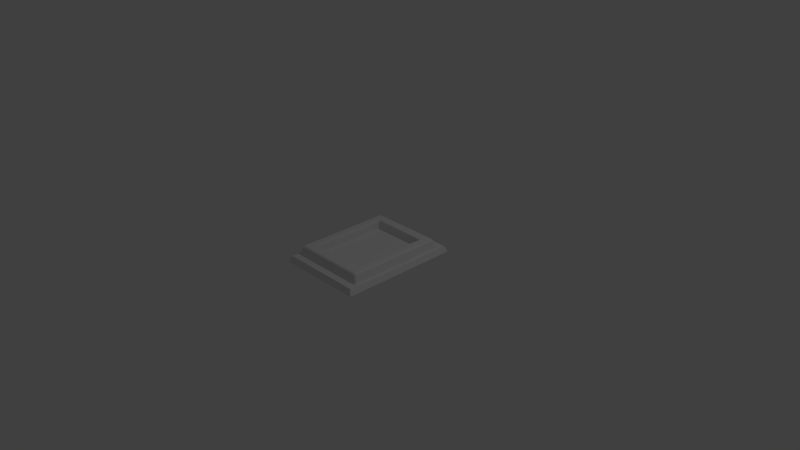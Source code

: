 # Source: MemDisplay.blend  (saved by Blender 2.79.0; exported with 4.5.12 LTS)
import bpy
from mathutils import Matrix  # noqa: F401  (used for matrix-valued properties, if any)

bpy.ops.wm.read_factory_settings(use_empty=True)
scene = bpy.context.scene
scene.name = 'Scene'

# ---- collections
col_collection_1 = bpy.data.collections.new('Collection 1'); scene.collection.children.link(col_collection_1)

# ---- materials (node trees are filled in below, after node groups)
mat_material = bpy.data.materials.new('Material')
mat_material.alpha_threshold = 0.0
mat_material.use_transparent_shadow = False
mat_material.roughness = 0.5
mat_material.line_color = (0.0, 0.0, 0.0, 1.0)

# ---- material node trees

# ---- world
world_world = bpy.data.worlds.new('World'); scene.world = world_world
world_world.color = (0.05088, 0.05088, 0.05088)
world_world.use_sun_shadow = False
world_world.sun_shadow_jitter_overblur = 0.0
world_world.cycles.sampling_method = 'MANUAL'

# ---- cameras
cam_camera = bpy.data.cameras.new('Camera')
cam_camera.clip_end = 100.0
cam_camera.lens = 35.0
cam_camera.sensor_width = 32.0
cam_camera.sensor_height = 18.0
cam_camera.ortho_scale = 7.314
cam_camera.dof.focus_distance = 0.0
cam_camera.dof.aperture_fstop = 128.0

# ---- lights
light_lamp = bpy.data.lights.new('Lamp', 'POINT')
light_lamp.transmission_factor = 0.0
light_lamp.cutoff_distance = 30.0
light_lamp.energy = 100.0
light_lamp.shadow_buffer_clip_start = 1.001
light_lamp.shadow_soft_size = 0.1
light_lamp.shadow_maximum_resolution = 0.006
light_lamp.use_absolute_resolution = True

# ---- meshes
me_cube_001 = bpy.data.meshes.new('Cube.001')
me_cube_001.from_pydata([(0.5362, -0.6679, 0.03824), (0.5145, -0.6954, 0.03824), (0.5299, -0.6873, 0.03824), (0.5088, -0.6428, 0.1471), (0.4819, -0.637, 0.167), (0.4872, -0.6703, 0.1468), (0.4985, -0.6385, 0.1612), (0.4963, -0.655, 0.1585), (0.4833, -0.658, 0.161), (0.5023, -0.6621, 0.147), (-0.5208, -0.6954, 0.03824), (-0.5425, -0.6679, 0.03824), (-0.5362, -0.6873, 0.03824), (-0.4882, -0.637, 0.167), (-0.5151, -0.6428, 0.1471), (-0.4935, -0.6703, 0.1468), (-0.5048, -0.6385, 0.1612), (-0.5026, -0.655, 0.1585), (-0.5086, -0.6621, 0.147), (-0.4895, -0.658, 0.161), (0.5145, 0.6912, 0.03824), (0.5362, 0.6637, 0.03824), (0.5299, 0.6831, 0.03824), (0.4819, 0.6328, 0.167), (0.5088, 0.6386, 0.1471), (0.4872, 0.6661, 0.1468), (0.4985, 0.6343, 0.1612), (0.4963, 0.6509, 0.1585), (0.5023, 0.6579, 0.147), (0.4833, 0.6538, 0.161), (-0.5425, 0.6637, 0.03824), (-0.5208, 0.6912, 0.03824), (-0.5362, 0.6831, 0.03824), (-0.4882, 0.6328, 0.167), (-0.4872, 0.6661, 0.1468), (-0.5151, 0.6386, 0.1471), (-0.4895, 0.6538, 0.161), (-0.5026, 0.6509, 0.1585), (-0.5086, 0.6579, 0.147), (-0.5048, 0.6343, 0.1612), (0.376, -0.5213, 0.01761), (-0.3864, -0.5213, 0.01761), (-0.3864, 0.5276, 0.01761), (0.376, 0.5276, 0.01761), (0.376, -0.5213, 0.1499), (0.3946, -0.5407, 0.167), (0.3814, -0.527, 0.162), (-0.3864, -0.5213, 0.1499), (-0.4035, -0.5407, 0.167), (-0.3914, -0.527, 0.162), (-0.3864, 0.5276, 0.1499), (-0.4051, 0.547, 0.167), (-0.3919, 0.5332, 0.162), (0.3946, 0.5495, 0.167), (0.376, 0.5276, 0.1499), (0.3814, 0.534, 0.162)], [], [(21, 24, 3, 0), (31, 34, 25, 20), (47, 44, 40, 41), (11, 14, 35, 30), (3, 6, 7, 9), (4, 8, 7, 6), (5, 9, 7, 8), (13, 16, 17, 19), (14, 18, 17, 16), (15, 19, 17, 18), (23, 26, 27, 29), (24, 28, 27, 26), (25, 29, 27, 28), (33, 36, 37, 39), (34, 38, 37, 36), (35, 39, 37, 38), (0, 3, 9, 2), (2, 9, 5, 1), (4, 13, 19, 8), (8, 19, 15, 5), (14, 11, 12, 18), (18, 12, 10, 15), (13, 33, 39, 16), (16, 39, 35, 14), (34, 31, 32, 38), (38, 32, 30, 35), (33, 23, 29, 36), (36, 29, 25, 34), (24, 21, 22, 28), (28, 22, 20, 25), (23, 4, 6, 26), (26, 6, 3, 24), (1, 5, 15, 10), (33, 51, 53, 45, 4, 23), (54, 50, 42, 43), (4, 45, 48, 51, 33, 13), (50, 47, 41, 42), (45, 53, 55, 46), (46, 55, 54, 44), (48, 45, 46, 49), (49, 46, 44, 47), (51, 48, 49, 52), (52, 49, 47, 50), (53, 51, 52, 55), (55, 52, 50, 54), (44, 54, 43, 40)])
_uv = me_cube_001.uv_layers.new(name='UVMap')
_uv.uv.foreach_set('vector', [0.918, 0.0005291, 0.8944, 0.07469, 0.1158, 0.07509, 0.09161, 9.067e-05, 0.9999, 0.7496, 0.9243, 0.7205, 0.9168, 0.09465, 0.992, 0.06871, 0.1852, 0.6459, 0.1987, 0.1794, 0.2812, 0.2532, 0.2523, 0.5636, 0.075, 0.8224, 0.09976, 0.746, 0.902, 0.7452, 0.9275, 0.8224, 0.1158, 0.07509, 0.1196, 0.08773, 0.1072, 0.08842, 0.1013, 0.07857, 0.1206, 0.1003, 0.1059, 0.09832, 0.1072, 0.08842, 0.1196, 0.08773, 0.09348, 0.09487, 0.09737, 0.08345, 0.1072, 0.08842, 0.1059, 0.09832, 0.1049, 0.7203, 0.1038, 0.733, 0.09101, 0.7321, 0.08993, 0.7219, 0.09976, 0.746, 0.08488, 0.7423, 0.09101, 0.7321, 0.1038, 0.733, 0.07719, 0.7249, 0.08993, 0.7219, 0.09101, 0.7321, 0.08063, 0.7368, 0.8895, 0.09984, 0.8906, 0.08734, 0.903, 0.08801, 0.9043, 0.09798, 0.8944, 0.07469, 0.9088, 0.07811, 0.903, 0.08801, 0.8906, 0.08734, 0.9168, 0.09465, 0.9043, 0.09798, 0.903, 0.08801, 0.913, 0.08305, 0.8969, 0.7198, 0.9117, 0.7215, 0.9106, 0.7314, 0.898, 0.7324, 0.9243, 0.7205, 0.9202, 0.7366, 0.9106, 0.7314, 0.9117, 0.7215, 0.902, 0.7452, 0.898, 0.7324, 0.9106, 0.7314, 0.9169, 0.7414, 0.09161, 9.067e-05, 0.1158, 0.07509, 0.1013, 0.07857, 0.07763, 0.002446, 0.02291, 0.05656, 0.09737, 0.08345, 0.09348, 0.09487, 0.02012, 0.06816, 0.1206, 0.1003, 0.1049, 0.7203, 0.08993, 0.7219, 0.1059, 0.09832, 0.1059, 0.09832, 0.08993, 0.7219, 0.07719, 0.7249, 0.09348, 0.09487, 0.09976, 0.746, 0.075, 0.8224, 0.06074, 0.82, 0.08488, 0.7423, 0.08063, 0.7368, 0.002327, 0.7604, 9.067e-05, 0.7483, 0.07719, 0.7249, 0.1049, 0.7203, 0.8969, 0.7198, 0.898, 0.7324, 0.1038, 0.733, 0.1038, 0.733, 0.898, 0.7324, 0.902, 0.7452, 0.09976, 0.746, 0.9243, 0.7205, 0.9999, 0.7496, 0.9974, 0.7616, 0.9202, 0.7366, 0.9169, 0.7414, 0.9419, 0.8198, 0.9275, 0.8224, 0.902, 0.7452, 0.8969, 0.7198, 0.8895, 0.09984, 0.9043, 0.09798, 0.9117, 0.7215, 0.9117, 0.7215, 0.9043, 0.09798, 0.9168, 0.09465, 0.9243, 0.7205, 0.8944, 0.07469, 0.918, 0.0005291, 0.9319, 0.002791, 0.9088, 0.07811, 0.913, 0.08305, 0.9893, 0.05684, 0.992, 0.06871, 0.9168, 0.09465, 0.8895, 0.09984, 0.1206, 0.1003, 0.1196, 0.08773, 0.8906, 0.08734, 0.8906, 0.08734, 0.1196, 0.08773, 0.1158, 0.07509, 0.8944, 0.07469, 0.02012, 0.06816, 0.09348, 0.09487, 0.07719, 0.7249, 9.067e-05, 0.7483, 0.8969, 0.7198, 0.8422, 0.6659, 0.8376, 0.1577, 0.1805, 0.1591, 0.1206, 0.1003, 0.8895, 0.09984, 0.8178, 0.1784, 0.8234, 0.6451, 0.738, 0.5575, 0.7523, 0.2655, 0.1206, 0.1003, 0.1805, 0.1591, 0.1661, 0.6664, 0.8422, 0.6659, 0.8969, 0.7198, 0.1049, 0.7203, 0.8232, 0.6453, 0.1854, 0.6461, 0.2546, 0.5642, 0.7345, 0.5579, 0.1805, 0.1591, 0.8376, 0.1577, 0.8269, 0.1678, 0.19, 0.169, 0.19, 0.169, 0.8269, 0.1678, 0.8176, 0.1783, 0.1989, 0.1792, 0.1661, 0.6664, 0.1805, 0.1591, 0.1898, 0.1692, 0.1759, 0.6565, 0.1759, 0.6565, 0.1898, 0.1692, 0.1987, 0.1794, 0.1852, 0.6459, 0.8422, 0.6659, 0.1661, 0.6664, 0.1761, 0.6567, 0.8324, 0.6557, 0.8324, 0.6557, 0.1761, 0.6567, 0.1854, 0.6461, 0.8232, 0.6453, 0.8376, 0.1577, 0.8422, 0.6659, 0.8326, 0.6555, 0.8271, 0.168, 0.8271, 0.168, 0.8326, 0.6555, 0.8234, 0.6451, 0.8178, 0.1784, 0.1989, 0.1792, 0.8176, 0.1783, 0.75, 0.2649, 0.2824, 0.2516])
me_cube_001.use_remesh_preserve_volume = False
me_cube_001.use_remesh_preserve_attributes = False
me_cube_001.use_mirror_vertex_groups = False
me_cube_001.update()
me_cube = bpy.data.meshes.new('Cube')
me_cube.from_pydata([(-0.5997, 0.8312, -0.04058), (0.5976, 0.8312, -0.04058), (0.5976, -0.8312, -0.04058), (-0.5997, -0.8312, -0.04058), (-0.5696, 0.7973, 0.04058), (0.5675, 0.7973, 0.04058), (0.5675, -0.7973, 0.04058), (-0.5696, -0.7973, 0.04058)], [], [(4, 7, 6, 5), (0, 4, 5, 1), (1, 5, 6, 2), (2, 6, 7, 3), (4, 0, 3, 7)])
_uv = me_cube.uv_layers.new(name='UVMap')
_uv.uv.foreach_set('vector', [0.95, 0.6913, 0.04974, 0.691, 0.04997, 0.04898, 0.9503, 0.04929, 0.9997, 0.7083, 0.95, 0.6913, 0.9503, 0.04929, 0.9999, 0.03228, 0.9694, 0.0004101, 0.9503, 0.04929, 0.04997, 0.04898, 0.03086, 8.602e-05, 0.0003193, 0.03194, 0.04997, 0.04898, 0.04974, 0.691, 8.602e-05, 0.708, 0.95, 0.6913, 0.9691, 0.7402, 0.03061, 0.7398, 0.04974, 0.691])
me_cube.materials.append(mat_material)
me_cube.use_remesh_preserve_volume = False
me_cube.use_remesh_preserve_attributes = False
me_cube.use_mirror_vertex_groups = False
me_cube.update()

# ---- objects
ob_cube_001 = bpy.data.objects.new('Cube.001', me_cube_001)
ob_cube = bpy.data.objects.new('Cube', me_cube)
ob_lamp = bpy.data.objects.new('Lamp', light_lamp)
ob_camera = bpy.data.objects.new('Camera', cam_camera)

# ---- transforms, parenting, visibility, modifiers, constraints
ob_cube_001.location = (0.0, 0.0, 0.0)
ob_cube_001.lineart.crease_threshold = 0.0
ob_cube.location = (0.0, 0.0, 0.0)
ob_cube.lock_rotations_4d = False
ob_cube.empty_display_type = 'ARROWS'
ob_cube.lineart.crease_threshold = 0.0
ob_lamp.location = (4.076, 1.005, 5.904)
ob_lamp.rotation_euler = (0.6503, 0.05522, 1.866)
ob_lamp.lock_rotations_4d = False
ob_lamp.empty_display_type = 'ARROWS'
ob_lamp.color = (0.0, 0.0, 0.0, 0.0)
ob_lamp.lineart.crease_threshold = 0.0
ob_camera.location = (7.481, -6.508, 5.344)
ob_camera.rotation_euler = (1.109, 0.0, 0.8149)
ob_camera.lock_rotations_4d = False
ob_camera.empty_display_type = 'ARROWS'
ob_camera.color = (0.0, 0.0, 0.0, 0.0)
ob_camera.display_type = 'WIRE'
ob_camera.lineart.crease_threshold = 0.0

# ---- collection membership
col_collection_1.objects.link(ob_cube_001)
col_collection_1.objects.link(ob_cube)
col_collection_1.objects.link(ob_lamp)
col_collection_1.objects.link(ob_camera)

# ---- scene / render settings (as saved in the file)
scene.camera = ob_camera
scene.frame_start = 1; scene.frame_end = 250; scene.frame_set(1)
scene.render.engine = 'BLENDER_EEVEE_NEXT'
scene.render.resolution_percentage = 50
scene.render.dither_intensity = 0.0
scene.cycles.use_denoising = False
scene.cycles.samples = 128
scene.cycles.sampling_pattern = 'TABULATED_SOBOL'
scene.cycles.use_adaptive_sampling = False
scene.cycles.use_light_tree = False
scene.cycles.blur_glossy = 0.0
scene.cycles.sample_clamp_indirect = 0.0
scene.view_settings.view_transform = 'Standard'
bpy.context.view_layer.update()
